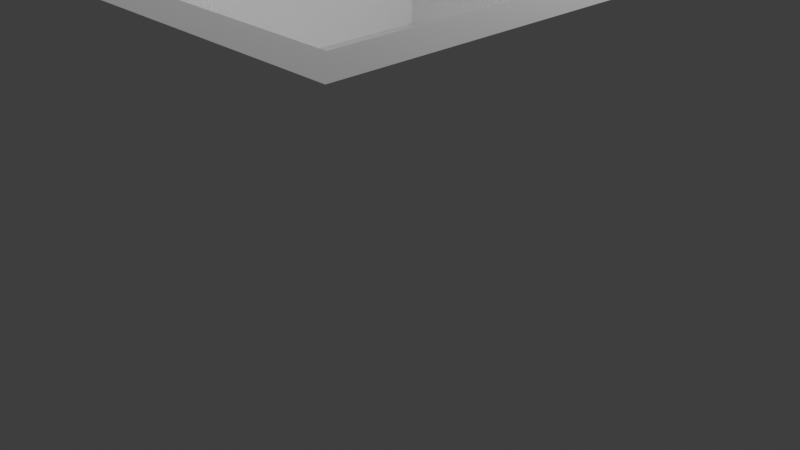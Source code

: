 # Source: test1.blend  (saved by Blender 3.3.6; exported with 4.5.12 LTS)
import bpy
from mathutils import Matrix  # noqa: F401  (used for matrix-valued properties, if any)

bpy.ops.wm.read_factory_settings(use_empty=True)
scene = bpy.context.scene
scene.name = 'Scene'

# ---- collections
col_collection = bpy.data.collections.new('Collection'); scene.collection.children.link(col_collection)

# ---- materials (node trees are filled in below, after node groups)
mat_material = bpy.data.materials.new('Material')
mat_material.alpha_threshold = 0.0
mat_material.use_transparent_shadow = False
mat_material.roughness = 0.5
mat_material.line_color = (0.0, 0.0, 0.0, 1.0)
mat_none = bpy.data.materials.new('None')
mat_none.use_transparent_shadow = False
mat_none.roughness = 1.0

# ---- material node trees
mat_material.use_nodes = True; mat_material.node_tree.nodes.clear()
_N = mat_material.node_tree.nodes; _L = mat_material.node_tree.links
n0 = _N.new('ShaderNodeOutputMaterial'); n0.name = 'Material Output'; n0.location = (300, 300)
n1 = _N.new('ShaderNodeBsdfPrincipled'); n1.name = 'Principled BSDF'; n1.location = (10, 300)
n1.distribution = 'GGX'
n1.subsurface_method = 'RANDOM_WALK_SKIN'
n1.inputs[3].default_value = 1.45
n1.inputs[27].default_value = (0.0, 0.0, 0.0, 1.0)
n1.inputs[28].default_value = 1.0
_L.new(n1.outputs[0], n0.inputs[0])
n0.is_active_output = True
mat_none.use_nodes = True; mat_none.node_tree.nodes.clear()
_N = mat_none.node_tree.nodes; _L = mat_none.node_tree.links
n0 = _N.new('ShaderNodeBsdfPrincipled'); n0.name = 'Principled BSDF'; n0.location = (1200, 0)
n0.distribution = 'GGX'
n0.subsurface_method = 'RANDOM_WALK_SKIN'
n0.inputs[2].default_value = 1.0
n0.inputs[3].default_value = 1.45
n0.inputs[13].default_value = 0.0
n0.inputs[27].default_value = (0.0, 0.0, 0.0, 1.0)
n0.inputs[28].default_value = 1.0
n1 = _N.new('ShaderNodeOutputMaterial'); n1.name = 'Material Output'; n1.location = (1500, 0)
_L.new(n0.outputs[0], n1.inputs[0])
n1.is_active_output = True

# ---- world
world_world = bpy.data.worlds.new('World'); scene.world = world_world
world_world.use_nodes = True; world_world.node_tree.nodes.clear()
_N = world_world.node_tree.nodes; _L = world_world.node_tree.links
n0 = _N.new('ShaderNodeOutputWorld'); n0.name = 'World Output'; n0.location = (300, 300)
n1 = _N.new('ShaderNodeBackground'); n1.name = 'Background'; n1.location = (10, 300)
n1.inputs[0].default_value = (0.05088, 0.05088, 0.05088, 1.0)
_L.new(n1.outputs[0], n0.inputs[0])
n0.is_active_output = True
world_world.color = (0.05088, 0.05088, 0.05088)
world_world.use_sun_shadow = False
world_world.sun_shadow_jitter_overblur = 0.0

# ---- cameras
cam_camera = bpy.data.cameras.new('Camera')
cam_camera.clip_end = 100.0
cam_camera.ortho_scale = 7.314

# ---- lights
light_light = bpy.data.lights.new('Light', 'POINT')
light_light.transmission_factor = 0.0
light_light.energy = 1000.0
light_light.shadow_soft_size = 0.1
light_light.shadow_maximum_resolution = 0.006
light_light.use_absolute_resolution = True

# ---- meshes
me_cube = bpy.data.meshes.new('Cube')
me_cube.from_pydata([(1.0, 1.0, 1.0), (1.0, 1.0, -1.0), (1.0, -1.0, 1.0), (1.0, -1.0, -1.0), (-1.0, 1.0, 1.0), (-1.0, 1.0, -1.0), (-1.0, -1.0, 1.0), (-1.0, -1.0, -1.0)], [], [(0, 4, 6, 2), (3, 2, 6, 7), (7, 6, 4, 5), (5, 1, 3, 7), (1, 0, 2, 3), (5, 4, 0, 1)])
_uv = me_cube.uv_layers.new(name='UVMap')
_uv.uv.foreach_set('vector', [0.625, 0.5, 0.875, 0.5, 0.875, 0.75, 0.625, 0.75, 0.375, 0.75, 0.625, 0.75, 0.625, 1.0, 0.375, 1.0, 0.375, 0.0, 0.625, 0.0, 0.625, 0.25, 0.375, 0.25, 0.125, 0.5, 0.375, 0.5, 0.375, 0.75, 0.125, 0.75, 0.375, 0.5, 0.625, 0.5, 0.625, 0.75, 0.375, 0.75, 0.375, 0.25, 0.625, 0.25, 0.625, 0.5, 0.375, 0.5])
me_cube.materials.append(mat_material)
me_cube.use_mirror_vertex_groups = False
me_cube.update()
me_cube_cube_001 = bpy.data.meshes.new('Cube_Cube.001')
me_cube_cube_001.from_pydata([(-4.981, -0.08995, 4.981), (-4.981, 0.08995, 4.981), (-4.981, -0.08995, -4.981), (-4.981, 0.08995, -4.981), (4.981, -0.08995, 4.981), (4.981, 0.08995, 4.981), (4.981, -0.08995, -4.981), (4.981, 0.08995, -4.981), (-4.981, -0.08995, 4.774), (-4.981, 0.08995, 4.774), (4.981, -0.08995, 4.774), (4.981, 0.08995, 4.774), (-4.981, 0.08995, -4.722), (4.981, -0.08995, -4.722), (-4.981, -0.08995, -4.722), (4.981, 0.08995, -4.722), (4.738, -0.08995, -4.981), (4.738, 0.08995, -4.981), (4.738, -0.08995, 4.981), (4.738, 0.08995, 4.981), (4.738, 0.08995, 4.774), (4.738, -0.08995, 4.774), (4.738, -0.08995, -4.722), (4.738, 0.08995, -4.722), (-4.73, -0.08995, -4.981), (-4.73, 0.08995, 4.981), (-4.73, -0.08995, 4.774), (-4.73, -0.08995, -4.722), (-4.73, 0.08995, -4.981), (-4.73, -0.08995, 4.981), (-4.73, 0.08995, 4.774), (-4.73, 0.08995, -4.722), (-4.981, 3.889, -4.722), (-4.981, 3.889, -4.981), (4.738, 3.889, -4.981), (4.981, 3.889, -4.981), (4.981, 3.889, 4.774), (4.981, 3.889, 4.981), (-4.73, 3.889, 4.981), (-4.981, 3.889, 4.981), (-4.981, 3.889, 4.774), (4.981, 3.889, -4.722), (4.738, 3.889, 4.774), (4.738, 3.889, -4.722), (-4.73, 3.889, -4.981), (4.738, 3.889, 4.981), (-4.73, 3.889, 4.774), (-4.73, 3.889, -4.722)], [], [(14, 12, 3, 2), (16, 17, 7, 6), (10, 11, 5, 4), (29, 25, 1, 0), (21, 10, 4, 18), (25, 19, 45, 38), (11, 15, 41, 36), (22, 13, 10, 21), (13, 15, 11, 10), (0, 1, 9, 8), (6, 7, 15, 13), (16, 6, 13, 22), (17, 28, 44, 34), (8, 9, 12, 14), (9, 1, 39, 40), (24, 16, 22, 27), (27, 22, 21, 26), (31, 23, 43, 47), (12, 9, 40, 32), (26, 21, 18, 29), (4, 5, 19, 18), (24, 28, 17, 16), (2, 3, 28, 24), (8, 26, 29, 0), (14, 27, 26, 8), (2, 24, 27, 14), (30, 31, 47, 46), (23, 31, 30, 20), (7, 17, 34, 35), (18, 19, 25, 29), (46, 40, 39, 38), (47, 32, 40, 46), (44, 33, 32, 47), (35, 34, 43, 41), (41, 43, 42, 36), (36, 42, 45, 37), (34, 44, 47, 43), (42, 46, 38, 45), (5, 11, 36, 37), (15, 7, 35, 41), (19, 5, 37, 45), (3, 12, 32, 33), (23, 20, 42, 43), (20, 30, 46, 42), (28, 3, 33, 44), (1, 25, 38, 39)])
_uv = me_cube_cube_001.uv_layers.new(name='UVMap')
_uv.uv.foreach_set('vector', [0.375, 0.2435, 0.625, 0.2435, 0.625, 0.25, 0.375, 0.25, 0.375, 0.4939, 0.625, 0.4939, 0.625, 0.5, 0.375, 0.5, 0.375, 0.7448, 0.625, 0.7448, 0.625, 0.75, 0.375, 0.75, 0.375, 0.9937, 0.625, 0.9937, 0.625, 1.0, 0.375, 1.0, 0.3689, 0.7448, 0.375, 0.7448, 0.375, 0.75, 0.3689, 0.75, 0.625, 0.9937, 0.625, 0.7561, 0.625, 0.7561, 0.625, 0.9937, 0.625, 0.7448, 0.625, 0.5065, 0.625, 0.5065, 0.625, 0.7448, 0.3689, 0.5065, 0.375, 0.5065, 0.375, 0.7448, 0.3689, 0.7448, 0.375, 0.5065, 0.625, 0.5065, 0.625, 0.7448, 0.375, 0.7448, 0.375, 0.0, 0.625, 0.0, 0.625, 0.005193, 0.375, 0.005193, 0.375, 0.5, 0.625, 0.5, 0.625, 0.5065, 0.375, 0.5065, 0.3689, 0.5, 0.375, 0.5, 0.375, 0.5065, 0.3689, 0.5065, 0.625, 0.4939, 0.625, 0.2563, 0.625, 0.2563, 0.625, 0.4939, 0.375, 0.005193, 0.625, 0.005193, 0.625, 0.2435, 0.375, 0.2435, 0.625, 0.005193, 0.625, 0.0, 0.625, 0.0, 0.625, 0.005193, 0.1313, 0.5, 0.3689, 0.5, 0.3689, 0.5065, 0.1313, 0.5065, 0.1313, 0.5065, 0.3689, 0.5065, 0.3689, 0.7448, 0.1313, 0.7448, 0.8687, 0.5065, 0.6311, 0.5065, 0.6311, 0.5065, 0.8687, 0.5065, 0.625, 0.2435, 0.625, 0.005193, 0.625, 0.005193, 0.625, 0.2435, 0.1313, 0.7448, 0.3689, 0.7448, 0.3689, 0.75, 0.1313, 0.75, 0.375, 0.75, 0.625, 0.75, 0.625, 0.7561, 0.375, 0.7561, 0.375, 0.2563, 0.625, 0.2563, 0.625, 0.4939, 0.375, 0.4939, 0.375, 0.25, 0.625, 0.25, 0.625, 0.2563, 0.375, 0.2563, 0.125, 0.7448, 0.1313, 0.7448, 0.1313, 0.75, 0.125, 0.75, 0.125, 0.5065, 0.1313, 0.5065, 0.1313, 0.7448, 0.125, 0.7448, 0.125, 0.5, 0.1313, 0.5, 0.1313, 0.5065, 0.125, 0.5065, 0.8687, 0.7448, 0.8687, 0.5065, 0.8687, 0.5065, 0.8687, 0.7448, 0.6311, 0.5065, 0.8687, 0.5065, 0.8687, 0.7448, 0.6311, 0.7448, 0.625, 0.5, 0.625, 0.4939, 0.625, 0.4939, 0.625, 0.5, 0.375, 0.7561, 0.625, 0.7561, 0.625, 0.9937, 0.375, 0.9937, 0.8687, 0.7448, 0.875, 0.7448, 0.875, 0.75, 0.8687, 0.75, 0.8687, 0.5065, 0.875, 0.5065, 0.875, 0.7448, 0.8687, 0.7448, 0.8687, 0.5, 0.875, 0.5, 0.875, 0.5065, 0.8687, 0.5065, 0.625, 0.5, 0.6311, 0.5, 0.6311, 0.5065, 0.625, 0.5065, 0.625, 0.5065, 0.6311, 0.5065, 0.6311, 0.7448, 0.625, 0.7448, 0.625, 0.7448, 0.6311, 0.7448, 0.6311, 0.75, 0.625, 0.75, 0.6311, 0.5, 0.8687, 0.5, 0.8687, 0.5065, 0.6311, 0.5065, 0.6311, 0.7448, 0.8687, 0.7448, 0.8687, 0.75, 0.6311, 0.75, 0.625, 0.75, 0.625, 0.7448, 0.625, 0.7448, 0.625, 0.75, 0.625, 0.5065, 0.625, 0.5, 0.625, 0.5, 0.625, 0.5065, 0.625, 0.7561, 0.625, 0.75, 0.625, 0.75, 0.625, 0.7561, 0.625, 0.25, 0.625, 0.2435, 0.625, 0.2435, 0.625, 0.25, 0.6311, 0.5065, 0.6311, 0.7448, 0.6311, 0.7448, 0.6311, 0.5065, 0.6311, 0.7448, 0.8687, 0.7448, 0.8687, 0.7448, 0.6311, 0.7448, 0.625, 0.2563, 0.625, 0.25, 0.625, 0.25, 0.625, 0.2563, 0.625, 1.0, 0.625, 0.9937, 0.625, 0.9937, 0.625, 1.0])
me_cube_cube_001.materials.append(mat_none)
me_cube_cube_001.update()
me_cube_cube_001.normals_split_custom_set([tuple(v) for v in zip(*[iter([-1.0, 0.0, 0.0, -1.0, 0.0, 0.0, -1.0, 0.0, 0.0, -1.0, 0.0, 0.0, 0.0, 0.0, -1.0, 0.0, 0.0, -1.0, 0.0, 0.0, -1.0, 0.0, 0.0, -1.0, 1.0, 0.0, 0.0, 1.0, 0.0, 0.0, 1.0, 0.0, 0.0, 1.0, 0.0, 0.0, 0.0, 0.0, 1.0, 0.0, 0.0, 1.0, 0.0, 0.0, 1.0, 0.0, 0.0, 1.0, 0.0, -1.0, 0.0, 0.0, -1.0, 0.0, 0.0, -1.0, 0.0, 0.0, -1.0, 0.0, 0.0, 0.0, 1.0, 0.0, 0.0, 1.0, 0.0, 0.0, 1.0, 0.0, 0.0, 1.0, 1.0, 0.0, 0.0, 1.0, 0.0, 0.0, 1.0, 0.0, 0.0, 1.0, 0.0, 0.0, 0.0, -1.0, 0.0, 0.0, -1.0, 0.0, 0.0, -1.0, 0.0, 0.0, -1.0, 0.0, 1.0, 0.0, 0.0, 1.0, 0.0, 0.0, 1.0, 0.0, 0.0, 1.0, 0.0, 0.0, -1.0, 0.0, 0.0, -1.0, 0.0, 0.0, -1.0, 0.0, 0.0, -1.0, 0.0, 0.0, 1.0, 0.0, 0.0, 1.0, 0.0, 0.0, 1.0, 0.0, 0.0, 1.0, 0.0, 0.0, 0.0, -1.0, 0.0, 0.0, -1.0, 0.0, 0.0, -1.0, 0.0, 0.0, -1.0, 0.0, 0.0, 0.0, -1.0, 0.0, 0.0, -1.0, 0.0, 0.0, -1.0, 0.0, 0.0, -1.0, -1.0, 0.0, 0.0, -1.0, 0.0, 0.0, -1.0, 0.0, 0.0, -1.0, 0.0, 0.0, -1.0, 0.0, 0.0, -1.0, 0.0, 0.0, -1.0, 0.0, 0.0, -1.0, 0.0, 0.0, 0.0, -1.0, 0.0, 0.0, -1.0, 0.0, 0.0, -1.0, 0.0, 0.0, -1.0, 0.0, 0.0, -1.0, 0.0, 0.0, -1.0, 0.0, 0.0, -1.0, 0.0, 0.0, -1.0, 0.0, 0.0, 0.0, 1.0, 0.0, 0.0, 1.0, 0.0, 0.0, 1.0, 0.0, 0.0, 1.0, -1.0, 0.0, 0.0, -1.0, 0.0, 0.0, -1.0, 0.0, 0.0, -1.0, 0.0, 0.0, 0.0, -1.0, 0.0, 0.0, -1.0, 0.0, 0.0, -1.0, 0.0, 0.0, -1.0, 0.0, 0.0, 0.0, 1.0, 0.0, 0.0, 1.0, 0.0, 0.0, 1.0, 0.0, 0.0, 1.0, 0.0, 0.0, -1.0, 0.0, 0.0, -1.0, 0.0, 0.0, -1.0, 0.0, 0.0, -1.0, 0.0, 0.0, -1.0, 0.0, 0.0, -1.0, 0.0, 0.0, -1.0, 0.0, 0.0, -1.0, 0.0, -1.0, 0.0, 0.0, -1.0, 0.0, 0.0, -1.0, 0.0, 0.0, -1.0, 0.0, 0.0, -1.0, 0.0, 0.0, -1.0, 0.0, 0.0, -1.0, 0.0, 0.0, -1.0, 0.0, 0.0, -1.0, 0.0, 0.0, -1.0, 0.0, 0.0, -1.0, 0.0, 0.0, -1.0, 0.0, 1.0, 0.0, 0.0, 1.0, 0.0, 0.0, 1.0, 0.0, 0.0, 1.0, 0.0, 0.0, 0.0, 1.0, 0.0, 0.0, 1.0, 0.0, 0.0, 1.0, 0.0, 0.0, 1.0, 0.0, 0.0, 0.0, -1.0, 0.0, 0.0, -1.0, 0.0, 0.0, -1.0, 0.0, 0.0, -1.0, 0.0, 0.0, 1.0, 0.0, 0.0, 1.0, 0.0, 0.0, 1.0, 0.0, 0.0, 1.0, 0.0, 1.0, 0.0, 0.0, 1.0, 0.0, 0.0, 1.0, 0.0, 0.0, 1.0, 0.0, 0.0, 1.0, 0.0, 0.0, 1.0, 0.0, 0.0, 1.0, 0.0, 0.0, 1.0, 0.0, 0.0, 1.0, 0.0, 0.0, 1.0, 0.0, 0.0, 1.0, 0.0, 0.0, 1.0, 0.0, 0.0, 1.0, 0.0, 0.0, 1.0, 0.0, 0.0, 1.0, 0.0, 0.0, 1.0, 0.0, 0.0, 1.0, 0.0, 0.0, 1.0, 0.0, 0.0, 1.0, 0.0, 0.0, 1.0, 0.0, 0.0, 1.0, 0.0, 0.0, 1.0, 0.0, 0.0, 1.0, 0.0, 0.0, 1.0, 0.0, 0.0, 1.0, 0.0, 0.0, 1.0, 0.0, 0.0, 1.0, 0.0, 0.0, 1.0, 0.0, 0.0, 1.0, 0.0, 0.0, 1.0, 0.0, 0.0, 1.0, 0.0, 0.0, 1.0, 0.0, 1.0, 0.0, 0.0, 1.0, 0.0, 0.0, 1.0, 0.0, 0.0, 1.0, 0.0, 0.0, 1.0, 0.0, 0.0, 1.0, 0.0, 0.0, 1.0, 0.0, 0.0, 1.0, 0.0, 0.0, 0.0, 0.0, 1.0, 0.0, 0.0, 1.0, 0.0, 0.0, 1.0, 0.0, 0.0, 1.0, -1.0, 0.0, 0.0, -1.0, 0.0, 0.0, -1.0, 0.0, 0.0, -1.0, 0.0, 0.0, -1.0, 0.0, 0.0, -1.0, 0.0, 0.0, -1.0, 0.0, 0.0, -1.0, 0.0, 0.0, 0.0, 0.0, -1.0, 0.0, 0.0, -1.0, 0.0, 0.0, -1.0, 0.0, 0.0, -1.0, 0.0, 0.0, -1.0, 0.0, 0.0, -1.0, 0.0, 0.0, -1.0, 0.0, 0.0, -1.0, 0.0, 0.0, 1.0, 0.0, 0.0, 1.0, 0.0, 0.0, 1.0, 0.0, 0.0, 1.0])] * 3)])

# ---- objects
ob_cube = bpy.data.objects.new('Cube', me_cube)
ob_light = bpy.data.objects.new('Light', light_light)
ob_camera = bpy.data.objects.new('Camera', cam_camera)
ob_cube_cube_001 = bpy.data.objects.new('Cube_Cube.001', me_cube_cube_001)

# ---- transforms, parenting, visibility, modifiers, constraints
ob_cube.location = (0.0, 0.0, 0.0)
ob_cube.lock_rotations_4d = False
ob_cube.empty_display_type = 'ARROWS'
ob_cube.lineart.crease_threshold = 0.0
ob_light.location = (4.076, 1.005, 5.904)
ob_light.rotation_euler = (0.6503, 0.05522, 1.866)
ob_light.lock_rotations_4d = False
ob_light.empty_display_type = 'ARROWS'
ob_light.color = (0.0, 0.0, 0.0, 0.0)
ob_light.lineart.crease_threshold = 0.0
ob_camera.location = (7.359, -6.926, 4.958)
ob_camera.rotation_euler = (1.109, 0.0, 0.8149)
ob_camera.lock_rotations_4d = False
ob_camera.empty_display_type = 'ARROWS'
ob_camera.color = (0.0, 0.0, 0.0, 0.0)
ob_camera.display_type = 'WIRE'
ob_camera.lineart.crease_threshold = 0.0
ob_cube_cube_001.location = (0.0, 0.0, 0.0)
ob_cube_cube_001.rotation_euler = (1.571, -0.0, 0.0)

# ---- collection membership
col_collection.objects.link(ob_cube)
col_collection.objects.link(ob_light)
col_collection.objects.link(ob_camera)
col_collection.objects.link(ob_cube_cube_001)

# ---- scene / render settings (as saved in the file)
scene.camera = ob_camera
scene.frame_start = 1; scene.frame_end = 250; scene.frame_set(1)
scene.render.engine = 'BLENDER_EEVEE_NEXT'
scene.cycles.sampling_pattern = 'TABULATED_SOBOL'
scene.cycles.use_light_tree = False
scene.view_settings.view_transform = 'Filmic'
bpy.context.view_layer.update()
